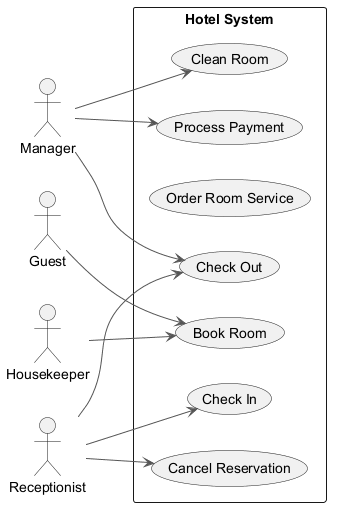

The diagram above was rendered by PlantUML. Its source (embedded in the PNG):
@startuml
skinparam backgroundColor #FFFFFF
skinparam classBackgroundColor #F3E5F5
skinparam classBorderColor #6A1B9A
skinparam ArrowColor #555555
left to right direction
actor "Manager" as M
actor "Guest" as G
actor "Receptionist" as R
actor "Housekeeper" as H
rectangle "Hotel System" {
  usecase "Process Payment" as UC_ProcessPayment
  usecase "Book Room" as UC_BookRoom
  usecase "Order Room Service" as UC_OrderRoomService
  usecase "Clean Room" as UC_CleanRoom
  usecase "Check Out" as UC_CheckOut
  usecase "Check In" as UC_CheckIn
  usecase "Cancel Reservation" as UC_CancelReservation
}
M --> UC_CleanRoom
M --> UC_CheckOut
M --> UC_ProcessPayment
G --> UC_BookRoom
R --> UC_CancelReservation
R --> UC_CheckIn
R --> UC_CheckOut
H --> UC_BookRoom
@enduml